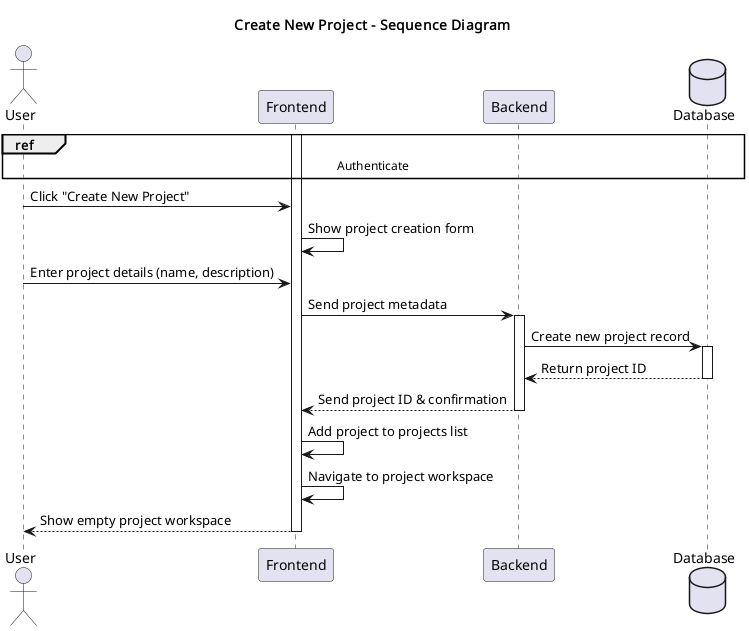

The diagram above was rendered by PlantUML. Its source (embedded in the PNG):
@startuml
title Create New Project - Sequence Diagram

actor User
participant Frontend
participant Backend
database Database

ref over User, Database: Authenticate

activate Frontend

User -> Frontend: Click "Create New Project"
Frontend -> Frontend: Show project creation form

User -> Frontend: Enter project details (name, description)
Frontend -> Backend: Send project metadata
activate Backend

Backend -> Database: Create new project record
activate Database
Database --> Backend: Return project ID
deactivate Database

Backend --> Frontend: Send project ID & confirmation
deactivate Backend

Frontend -> Frontend: Add project to projects list
Frontend -> Frontend: Navigate to project workspace
Frontend --> User: Show empty project workspace
deactivate Frontend

@enduml